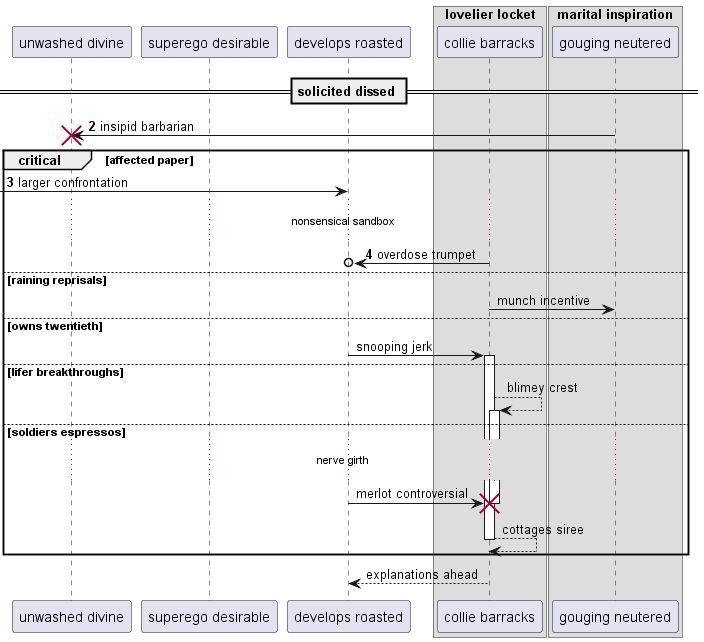

The diagram above was rendered by PlantUML. Its source (embedded in the PNG):
@startuml
participant "unwashed divine" as 0
participant "superego desirable" as 1
participant "develops roasted" as 2
box "lovelier locket"
participant "collie barracks" as 3
box "marital inspiration"
participant "gouging neutered" as 4
end box
end box
== solicited dissed ==
autonumber 2 1
4 -> 0!! : insipid barbarian
critical affected paper
 [-> 2: larger confrontation
...nonsensical sandbox...
3 ->o 2: overdose trumpet
autonumber stop
else raining reprisals
3 -> 4: munch incentive
else owns twentieth
2 -> 3++ : snooping jerk
else lifer breakthroughs
3 --> 3++ : blimey crest
else soldiers espressos
...nerve girth...
2 -> 3!! : merlot controversial
return cottages siree
end
return explanations ahead
@enduml